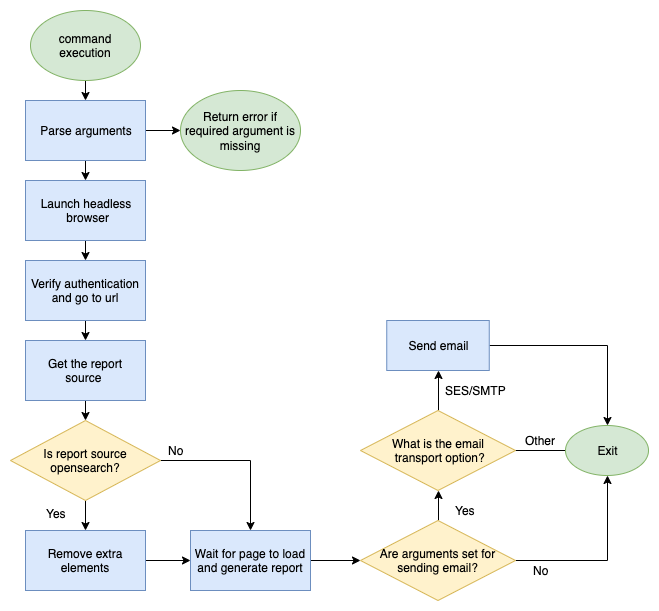

The diagram above was exported from draw.io. Its source (the exported page's mxGraphModel, read from the mxfile embedded in the PNG):
<mxGraphModel dx="1018" dy="690" grid="1" gridSize="10" guides="1" tooltips="1" connect="1" arrows="1" fold="1" page="1" pageScale="1" pageWidth="850" pageHeight="1100" background="#ffffff" math="0" shadow="0">
  <root>
    <mxCell id="0" />
    <mxCell id="1" parent="0" />
    <mxCell id="zYXrEVTl0PGZVLHliVt6-27" style="edgeStyle=orthogonalEdgeStyle;rounded=0;orthogonalLoop=1;jettySize=auto;html=1;exitX=0.5;exitY=1;exitDx=0;exitDy=0;entryX=0.5;entryY=0;entryDx=0;entryDy=0;" parent="1" source="zYXrEVTl0PGZVLHliVt6-4" target="zYXrEVTl0PGZVLHliVt6-5" edge="1">
      <mxGeometry relative="1" as="geometry" />
    </mxCell>
    <mxCell id="zYXrEVTl0PGZVLHliVt6-4" value="command execution" style="ellipse;whiteSpace=wrap;html=1;fillColor=#d5e8d4;strokeColor=#82b366;" parent="1" vertex="1">
      <mxGeometry x="30" y="20" width="110" height="70" as="geometry" />
    </mxCell>
    <mxCell id="zYXrEVTl0PGZVLHliVt6-28" style="edgeStyle=orthogonalEdgeStyle;rounded=0;orthogonalLoop=1;jettySize=auto;html=1;exitX=0.5;exitY=1;exitDx=0;exitDy=0;entryX=0.5;entryY=0;entryDx=0;entryDy=0;" parent="1" source="zYXrEVTl0PGZVLHliVt6-5" target="zYXrEVTl0PGZVLHliVt6-8" edge="1">
      <mxGeometry relative="1" as="geometry" />
    </mxCell>
    <mxCell id="zYXrEVTl0PGZVLHliVt6-30" style="edgeStyle=orthogonalEdgeStyle;rounded=0;orthogonalLoop=1;jettySize=auto;html=1;exitX=1;exitY=0.5;exitDx=0;exitDy=0;entryX=0;entryY=0.5;entryDx=0;entryDy=0;" parent="1" source="zYXrEVTl0PGZVLHliVt6-5" target="zYXrEVTl0PGZVLHliVt6-7" edge="1">
      <mxGeometry relative="1" as="geometry" />
    </mxCell>
    <mxCell id="zYXrEVTl0PGZVLHliVt6-5" value="Parse arguments" style="rounded=0;whiteSpace=wrap;html=1;fillColor=#dae8fc;strokeColor=#6c8ebf;" parent="1" vertex="1">
      <mxGeometry x="25" y="110" width="120" height="60" as="geometry" />
    </mxCell>
    <mxCell id="zYXrEVTl0PGZVLHliVt6-7" value="Return error if required argument is missing" style="ellipse;whiteSpace=wrap;html=1;fillColor=#d5e8d4;strokeColor=#82b366;" parent="1" vertex="1">
      <mxGeometry x="180" y="100" width="120" height="80" as="geometry" />
    </mxCell>
    <mxCell id="zYXrEVTl0PGZVLHliVt6-31" style="edgeStyle=orthogonalEdgeStyle;rounded=0;orthogonalLoop=1;jettySize=auto;html=1;exitX=0.5;exitY=1;exitDx=0;exitDy=0;entryX=0.5;entryY=0;entryDx=0;entryDy=0;" parent="1" source="zYXrEVTl0PGZVLHliVt6-8" target="zYXrEVTl0PGZVLHliVt6-9" edge="1">
      <mxGeometry relative="1" as="geometry" />
    </mxCell>
    <mxCell id="zYXrEVTl0PGZVLHliVt6-8" value="Launch headless&lt;br&gt;&amp;nbsp;browser" style="rounded=0;whiteSpace=wrap;html=1;fillColor=#dae8fc;strokeColor=#6c8ebf;" parent="1" vertex="1">
      <mxGeometry x="25" y="190" width="120" height="60" as="geometry" />
    </mxCell>
    <mxCell id="zYXrEVTl0PGZVLHliVt6-32" style="edgeStyle=orthogonalEdgeStyle;rounded=0;orthogonalLoop=1;jettySize=auto;html=1;exitX=0.5;exitY=1;exitDx=0;exitDy=0;entryX=0.5;entryY=0;entryDx=0;entryDy=0;" parent="1" source="zYXrEVTl0PGZVLHliVt6-9" target="zYXrEVTl0PGZVLHliVt6-10" edge="1">
      <mxGeometry relative="1" as="geometry" />
    </mxCell>
    <mxCell id="zYXrEVTl0PGZVLHliVt6-9" value="Verify authentication and go to url" style="rounded=0;whiteSpace=wrap;html=1;fillColor=#dae8fc;strokeColor=#6c8ebf;" parent="1" vertex="1">
      <mxGeometry x="25" y="270" width="120" height="60" as="geometry" />
    </mxCell>
    <mxCell id="zYXrEVTl0PGZVLHliVt6-33" style="edgeStyle=orthogonalEdgeStyle;rounded=0;orthogonalLoop=1;jettySize=auto;html=1;exitX=0.5;exitY=1;exitDx=0;exitDy=0;entryX=0.5;entryY=0;entryDx=0;entryDy=0;" parent="1" source="zYXrEVTl0PGZVLHliVt6-10" target="zYXrEVTl0PGZVLHliVt6-11" edge="1">
      <mxGeometry relative="1" as="geometry" />
    </mxCell>
    <mxCell id="zYXrEVTl0PGZVLHliVt6-10" value="Get the report source&amp;nbsp;" style="rounded=0;whiteSpace=wrap;html=1;fillColor=#dae8fc;strokeColor=#6c8ebf;" parent="1" vertex="1">
      <mxGeometry x="25" y="350" width="120" height="60" as="geometry" />
    </mxCell>
    <mxCell id="zYXrEVTl0PGZVLHliVt6-34" style="edgeStyle=orthogonalEdgeStyle;rounded=0;orthogonalLoop=1;jettySize=auto;html=1;exitX=0.5;exitY=1;exitDx=0;exitDy=0;entryX=0.5;entryY=0;entryDx=0;entryDy=0;" parent="1" source="zYXrEVTl0PGZVLHliVt6-11" target="zYXrEVTl0PGZVLHliVt6-13" edge="1">
      <mxGeometry relative="1" as="geometry" />
    </mxCell>
    <mxCell id="o8vzKZNB3LAcQNZxHIJ4-14" style="edgeStyle=orthogonalEdgeStyle;rounded=0;orthogonalLoop=1;jettySize=auto;html=1;exitX=1;exitY=0.5;exitDx=0;exitDy=0;entryX=0.5;entryY=0;entryDx=0;entryDy=0;" parent="1" source="zYXrEVTl0PGZVLHliVt6-11" target="zYXrEVTl0PGZVLHliVt6-14" edge="1">
      <mxGeometry relative="1" as="geometry" />
    </mxCell>
    <mxCell id="zYXrEVTl0PGZVLHliVt6-11" value="Is report source opensearch?" style="rhombus;whiteSpace=wrap;html=1;fillColor=#fff2cc;strokeColor=#d6b656;" parent="1" vertex="1">
      <mxGeometry x="10" y="430" width="150" height="80" as="geometry" />
    </mxCell>
    <mxCell id="o8vzKZNB3LAcQNZxHIJ4-13" style="edgeStyle=orthogonalEdgeStyle;rounded=0;orthogonalLoop=1;jettySize=auto;html=1;exitX=1;exitY=0.5;exitDx=0;exitDy=0;entryX=0;entryY=0.5;entryDx=0;entryDy=0;" parent="1" source="zYXrEVTl0PGZVLHliVt6-13" target="zYXrEVTl0PGZVLHliVt6-14" edge="1">
      <mxGeometry relative="1" as="geometry" />
    </mxCell>
    <mxCell id="zYXrEVTl0PGZVLHliVt6-13" value="Remove extra elements" style="rounded=0;whiteSpace=wrap;html=1;fillColor=#dae8fc;strokeColor=#6c8ebf;" parent="1" vertex="1">
      <mxGeometry x="25" y="540" width="120" height="60" as="geometry" />
    </mxCell>
    <mxCell id="zYXrEVTl0PGZVLHliVt6-36" style="edgeStyle=orthogonalEdgeStyle;rounded=0;orthogonalLoop=1;jettySize=auto;html=1;exitX=1;exitY=0.5;exitDx=0;exitDy=0;entryX=0;entryY=0.5;entryDx=0;entryDy=0;" parent="1" source="zYXrEVTl0PGZVLHliVt6-14" target="zYXrEVTl0PGZVLHliVt6-15" edge="1">
      <mxGeometry relative="1" as="geometry" />
    </mxCell>
    <mxCell id="zYXrEVTl0PGZVLHliVt6-14" value="Wait for page to load and generate report" style="rounded=0;whiteSpace=wrap;html=1;fillColor=#dae8fc;strokeColor=#6c8ebf;" parent="1" vertex="1">
      <mxGeometry x="190" y="540" width="120" height="60" as="geometry" />
    </mxCell>
    <mxCell id="o8vzKZNB3LAcQNZxHIJ4-2" style="edgeStyle=orthogonalEdgeStyle;rounded=0;orthogonalLoop=1;jettySize=auto;html=1;exitX=0.5;exitY=0;exitDx=0;exitDy=0;entryX=0.5;entryY=1;entryDx=0;entryDy=0;" parent="1" source="zYXrEVTl0PGZVLHliVt6-15" target="zYXrEVTl0PGZVLHliVt6-17" edge="1">
      <mxGeometry relative="1" as="geometry" />
    </mxCell>
    <mxCell id="o8vzKZNB3LAcQNZxHIJ4-12" style="edgeStyle=orthogonalEdgeStyle;rounded=0;orthogonalLoop=1;jettySize=auto;html=1;exitX=1;exitY=0.5;exitDx=0;exitDy=0;entryX=0.5;entryY=1;entryDx=0;entryDy=0;" parent="1" source="zYXrEVTl0PGZVLHliVt6-15" target="zYXrEVTl0PGZVLHliVt6-20" edge="1">
      <mxGeometry relative="1" as="geometry">
        <mxPoint x="627" y="485" as="targetPoint" />
      </mxGeometry>
    </mxCell>
    <mxCell id="zYXrEVTl0PGZVLHliVt6-15" value="Are arguments set for sending email?" style="rhombus;whiteSpace=wrap;html=1;fillColor=#fff2cc;strokeColor=#d6b656;" parent="1" vertex="1">
      <mxGeometry x="360" y="530" width="155" height="80" as="geometry" />
    </mxCell>
    <mxCell id="zYXrEVTl0PGZVLHliVt6-55" style="edgeStyle=orthogonalEdgeStyle;rounded=0;orthogonalLoop=1;jettySize=auto;html=1;exitX=0.5;exitY=0;exitDx=0;exitDy=0;entryX=0.5;entryY=1;entryDx=0;entryDy=0;" parent="1" source="zYXrEVTl0PGZVLHliVt6-17" target="zYXrEVTl0PGZVLHliVt6-25" edge="1">
      <mxGeometry relative="1" as="geometry" />
    </mxCell>
    <mxCell id="o8vzKZNB3LAcQNZxHIJ4-6" style="edgeStyle=orthogonalEdgeStyle;rounded=0;orthogonalLoop=1;jettySize=auto;html=1;exitX=1;exitY=0.5;exitDx=0;exitDy=0;entryX=0;entryY=0.5;entryDx=0;entryDy=0;" parent="1" source="zYXrEVTl0PGZVLHliVt6-17" edge="1">
      <mxGeometry relative="1" as="geometry">
        <mxPoint x="585" y="460" as="targetPoint" />
      </mxGeometry>
    </mxCell>
    <mxCell id="zYXrEVTl0PGZVLHliVt6-17" value="What is the email&lt;br&gt;&amp;nbsp;transport option?" style="rhombus;whiteSpace=wrap;html=1;fillColor=#fff2cc;strokeColor=#d6b656;" parent="1" vertex="1">
      <mxGeometry x="360" y="420" width="155" height="80" as="geometry" />
    </mxCell>
    <mxCell id="zYXrEVTl0PGZVLHliVt6-20" value="Exit" style="ellipse;whiteSpace=wrap;html=1;fillColor=#d5e8d4;strokeColor=#82b366;" parent="1" vertex="1">
      <mxGeometry x="565" y="435" width="83" height="50" as="geometry" />
    </mxCell>
    <mxCell id="o8vzKZNB3LAcQNZxHIJ4-10" style="edgeStyle=orthogonalEdgeStyle;rounded=0;orthogonalLoop=1;jettySize=auto;html=1;exitX=1;exitY=0.5;exitDx=0;exitDy=0;entryX=0.5;entryY=0;entryDx=0;entryDy=0;" parent="1" source="zYXrEVTl0PGZVLHliVt6-25" target="zYXrEVTl0PGZVLHliVt6-20" edge="1">
      <mxGeometry relative="1" as="geometry">
        <mxPoint x="627" y="435" as="targetPoint" />
      </mxGeometry>
    </mxCell>
    <mxCell id="zYXrEVTl0PGZVLHliVt6-25" value="Send email" style="rounded=0;whiteSpace=wrap;html=1;fillColor=#dae8fc;strokeColor=#6c8ebf;" parent="1" vertex="1">
      <mxGeometry x="386.25" y="330" width="102.5" height="50" as="geometry" />
    </mxCell>
    <mxCell id="zYXrEVTl0PGZVLHliVt6-42" value="Yes" style="text;html=1;align=center;verticalAlign=middle;resizable=0;points=[];autosize=1;" parent="1" vertex="1">
      <mxGeometry x="36" y="513" width="40" height="20" as="geometry" />
    </mxCell>
    <mxCell id="zYXrEVTl0PGZVLHliVt6-45" value="No" style="text;html=1;align=center;verticalAlign=middle;resizable=0;points=[];autosize=1;" parent="1" vertex="1">
      <mxGeometry x="160" y="450" width="30" height="20" as="geometry" />
    </mxCell>
    <mxCell id="zYXrEVTl0PGZVLHliVt6-48" value="No" style="text;html=1;align=center;verticalAlign=middle;resizable=0;points=[];autosize=1;" parent="1" vertex="1">
      <mxGeometry x="525" y="570" width="30" height="20" as="geometry" />
    </mxCell>
    <mxCell id="zYXrEVTl0PGZVLHliVt6-49" value="Yes" style="text;html=1;align=center;verticalAlign=middle;resizable=0;points=[];autosize=1;" parent="1" vertex="1">
      <mxGeometry x="445" y="510" width="40" height="20" as="geometry" />
    </mxCell>
    <mxCell id="zYXrEVTl0PGZVLHliVt6-54" value="Other" style="text;html=1;align=center;verticalAlign=middle;resizable=0;points=[];autosize=1;" parent="1" vertex="1">
      <mxGeometry x="515" y="440" width="50" height="20" as="geometry" />
    </mxCell>
    <mxCell id="zYXrEVTl0PGZVLHliVt6-56" value="SES/SMTP" style="text;html=1;align=center;verticalAlign=middle;resizable=0;points=[];autosize=1;" parent="1" vertex="1">
      <mxGeometry x="435" y="390" width="80" height="20" as="geometry" />
    </mxCell>
  </root>
</mxGraphModel>